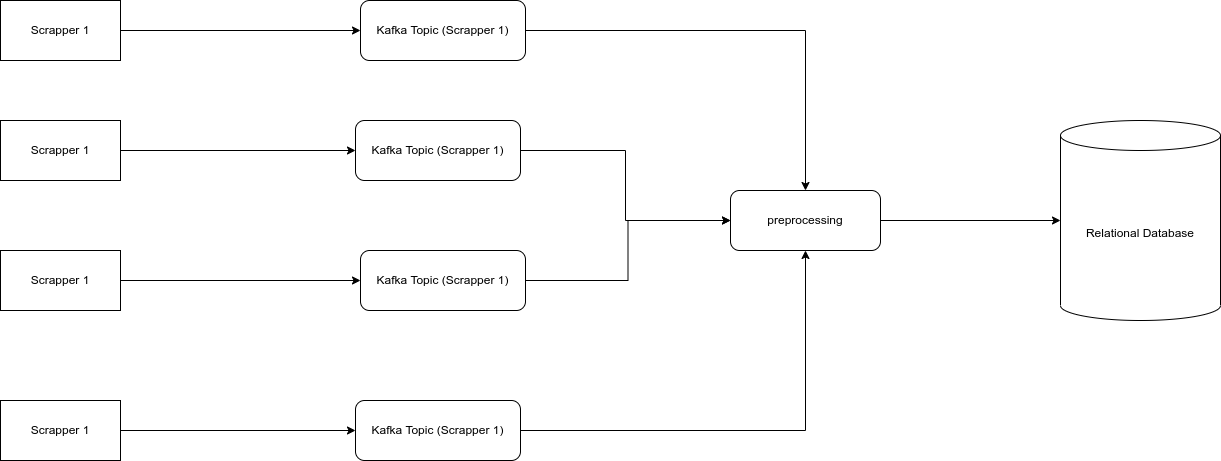

The diagram above was exported from draw.io. Its source (the exported page's mxGraphModel, read from the mxfile embedded in the PNG):
<mxGraphModel dx="1367" dy="775" grid="1" gridSize="10" guides="1" tooltips="1" connect="1" arrows="1" fold="1" page="1" pageScale="1" pageWidth="850" pageHeight="1100" math="0" shadow="0">
  <root>
    <mxCell id="0" />
    <mxCell id="1" parent="0" />
    <mxCell id="DhpNXSoTO17OBlHvO3Al-9" style="edgeStyle=orthogonalEdgeStyle;rounded=0;orthogonalLoop=1;jettySize=auto;html=1;entryX=0;entryY=0.5;entryDx=0;entryDy=0;" edge="1" parent="1" source="DhpNXSoTO17OBlHvO3Al-1" target="DhpNXSoTO17OBlHvO3Al-7">
      <mxGeometry relative="1" as="geometry" />
    </mxCell>
    <mxCell id="DhpNXSoTO17OBlHvO3Al-1" value="Scrapper 1" style="rounded=0;whiteSpace=wrap;html=1;" vertex="1" parent="1">
      <mxGeometry x="70" y="110" width="120" height="60" as="geometry" />
    </mxCell>
    <mxCell id="DhpNXSoTO17OBlHvO3Al-10" style="edgeStyle=orthogonalEdgeStyle;rounded=0;orthogonalLoop=1;jettySize=auto;html=1;entryX=0;entryY=0.5;entryDx=0;entryDy=0;" edge="1" parent="1" source="DhpNXSoTO17OBlHvO3Al-2" target="DhpNXSoTO17OBlHvO3Al-5">
      <mxGeometry relative="1" as="geometry" />
    </mxCell>
    <mxCell id="DhpNXSoTO17OBlHvO3Al-2" value="Scrapper 1" style="rounded=0;whiteSpace=wrap;html=1;" vertex="1" parent="1">
      <mxGeometry x="70" y="230" width="120" height="60" as="geometry" />
    </mxCell>
    <mxCell id="DhpNXSoTO17OBlHvO3Al-11" style="edgeStyle=orthogonalEdgeStyle;rounded=0;orthogonalLoop=1;jettySize=auto;html=1;" edge="1" parent="1" source="DhpNXSoTO17OBlHvO3Al-3" target="DhpNXSoTO17OBlHvO3Al-6">
      <mxGeometry relative="1" as="geometry" />
    </mxCell>
    <mxCell id="DhpNXSoTO17OBlHvO3Al-3" value="Scrapper 1" style="rounded=0;whiteSpace=wrap;html=1;" vertex="1" parent="1">
      <mxGeometry x="70" y="360" width="120" height="60" as="geometry" />
    </mxCell>
    <mxCell id="DhpNXSoTO17OBlHvO3Al-12" style="edgeStyle=orthogonalEdgeStyle;rounded=0;orthogonalLoop=1;jettySize=auto;html=1;entryX=0;entryY=0.5;entryDx=0;entryDy=0;" edge="1" parent="1" source="DhpNXSoTO17OBlHvO3Al-4" target="DhpNXSoTO17OBlHvO3Al-8">
      <mxGeometry relative="1" as="geometry" />
    </mxCell>
    <mxCell id="DhpNXSoTO17OBlHvO3Al-4" value="Scrapper 1" style="rounded=0;whiteSpace=wrap;html=1;" vertex="1" parent="1">
      <mxGeometry x="70" y="510" width="120" height="60" as="geometry" />
    </mxCell>
    <mxCell id="DhpNXSoTO17OBlHvO3Al-15" style="edgeStyle=orthogonalEdgeStyle;rounded=0;orthogonalLoop=1;jettySize=auto;html=1;entryX=0;entryY=0.5;entryDx=0;entryDy=0;" edge="1" parent="1" source="DhpNXSoTO17OBlHvO3Al-5" target="DhpNXSoTO17OBlHvO3Al-13">
      <mxGeometry relative="1" as="geometry" />
    </mxCell>
    <mxCell id="DhpNXSoTO17OBlHvO3Al-5" value="Kafka Topic (Scrapper 1)" style="rounded=1;whiteSpace=wrap;html=1;" vertex="1" parent="1">
      <mxGeometry x="425" y="230" width="165" height="60" as="geometry" />
    </mxCell>
    <mxCell id="DhpNXSoTO17OBlHvO3Al-16" style="edgeStyle=orthogonalEdgeStyle;rounded=0;orthogonalLoop=1;jettySize=auto;html=1;entryX=0;entryY=0.5;entryDx=0;entryDy=0;" edge="1" parent="1" source="DhpNXSoTO17OBlHvO3Al-6" target="DhpNXSoTO17OBlHvO3Al-13">
      <mxGeometry relative="1" as="geometry" />
    </mxCell>
    <mxCell id="DhpNXSoTO17OBlHvO3Al-6" value="Kafka Topic (Scrapper 1)" style="rounded=1;whiteSpace=wrap;html=1;" vertex="1" parent="1">
      <mxGeometry x="430" y="360" width="165" height="60" as="geometry" />
    </mxCell>
    <mxCell id="DhpNXSoTO17OBlHvO3Al-14" style="edgeStyle=orthogonalEdgeStyle;rounded=0;orthogonalLoop=1;jettySize=auto;html=1;" edge="1" parent="1" source="DhpNXSoTO17OBlHvO3Al-7" target="DhpNXSoTO17OBlHvO3Al-13">
      <mxGeometry relative="1" as="geometry" />
    </mxCell>
    <mxCell id="DhpNXSoTO17OBlHvO3Al-7" value="Kafka Topic (Scrapper 1)" style="rounded=1;whiteSpace=wrap;html=1;" vertex="1" parent="1">
      <mxGeometry x="430" y="110" width="165" height="60" as="geometry" />
    </mxCell>
    <mxCell id="DhpNXSoTO17OBlHvO3Al-18" style="edgeStyle=orthogonalEdgeStyle;rounded=0;orthogonalLoop=1;jettySize=auto;html=1;entryX=0.5;entryY=1;entryDx=0;entryDy=0;" edge="1" parent="1" source="DhpNXSoTO17OBlHvO3Al-8" target="DhpNXSoTO17OBlHvO3Al-13">
      <mxGeometry relative="1" as="geometry" />
    </mxCell>
    <mxCell id="DhpNXSoTO17OBlHvO3Al-8" value="Kafka Topic (Scrapper 1)" style="rounded=1;whiteSpace=wrap;html=1;" vertex="1" parent="1">
      <mxGeometry x="425" y="510" width="165" height="60" as="geometry" />
    </mxCell>
    <mxCell id="DhpNXSoTO17OBlHvO3Al-20" style="edgeStyle=orthogonalEdgeStyle;rounded=0;orthogonalLoop=1;jettySize=auto;html=1;" edge="1" parent="1" source="DhpNXSoTO17OBlHvO3Al-13" target="DhpNXSoTO17OBlHvO3Al-19">
      <mxGeometry relative="1" as="geometry" />
    </mxCell>
    <mxCell id="DhpNXSoTO17OBlHvO3Al-13" value="preprocessing" style="rounded=1;whiteSpace=wrap;html=1;" vertex="1" parent="1">
      <mxGeometry x="800" y="300" width="150" height="60" as="geometry" />
    </mxCell>
    <mxCell id="DhpNXSoTO17OBlHvO3Al-19" value="Relational Database" style="shape=cylinder3;whiteSpace=wrap;html=1;boundedLbl=1;backgroundOutline=1;size=15;" vertex="1" parent="1">
      <mxGeometry x="1130" y="230" width="160" height="200" as="geometry" />
    </mxCell>
  </root>
</mxGraphModel>